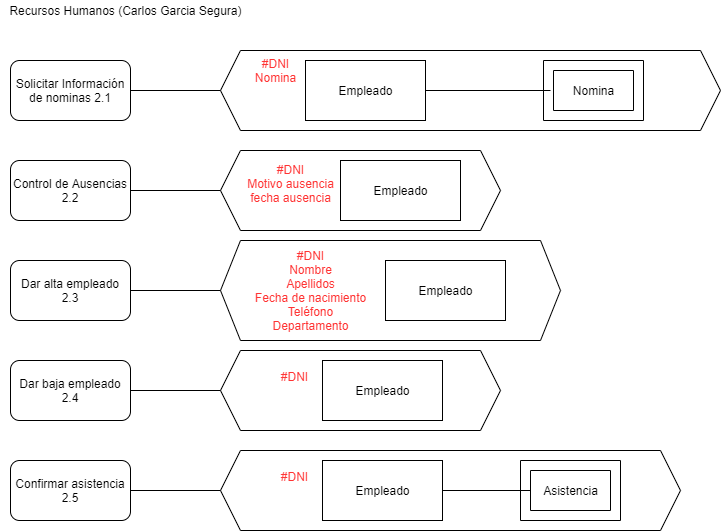

The diagram above was exported from draw.io. Its source (the exported page's mxGraphModel, read from the mxfile embedded in the PNG):
<mxGraphModel dx="1422" dy="794" grid="1" gridSize="10" guides="1" tooltips="1" connect="1" arrows="1" fold="1" page="1" pageScale="1" pageWidth="827" pageHeight="1169" math="0" shadow="0">
  <root>
    <mxCell id="0" />
    <mxCell id="1" parent="0" />
    <mxCell id="Pr2fDbEzcmb7zMnzj_tK-24" value="Solicitar Información de nominas 2.1" style="rounded=1;whiteSpace=wrap;html=1;" parent="1" vertex="1">
      <mxGeometry x="130" y="750" width="120" height="60" as="geometry" />
    </mxCell>
    <mxCell id="Pr2fDbEzcmb7zMnzj_tK-25" value="Control de Ausencias 2.2" style="rounded=1;whiteSpace=wrap;html=1;" parent="1" vertex="1">
      <mxGeometry x="130" y="850" width="120" height="60" as="geometry" />
    </mxCell>
    <mxCell id="Pr2fDbEzcmb7zMnzj_tK-26" value="Dar alta empleado 2.3" style="rounded=1;whiteSpace=wrap;html=1;" parent="1" vertex="1">
      <mxGeometry x="130" y="950" width="120" height="60" as="geometry" />
    </mxCell>
    <mxCell id="Pr2fDbEzcmb7zMnzj_tK-27" value="Dar baja empleado 2.4" style="rounded=1;whiteSpace=wrap;html=1;" parent="1" vertex="1">
      <mxGeometry x="130" y="1050" width="120" height="60" as="geometry" />
    </mxCell>
    <mxCell id="Pr2fDbEzcmb7zMnzj_tK-28" value="Confirmar asistencia 2.5" style="rounded=1;whiteSpace=wrap;html=1;" parent="1" vertex="1">
      <mxGeometry x="130" y="1150" width="120" height="60" as="geometry" />
    </mxCell>
    <mxCell id="Pr2fDbEzcmb7zMnzj_tK-29" value="" style="shape=hexagon;perimeter=hexagonPerimeter2;whiteSpace=wrap;html=1;fixedSize=1;" parent="1" vertex="1">
      <mxGeometry x="340" y="740" width="500" height="80" as="geometry" />
    </mxCell>
    <mxCell id="Pr2fDbEzcmb7zMnzj_tK-30" value="" style="shape=hexagon;perimeter=hexagonPerimeter2;whiteSpace=wrap;html=1;fixedSize=1;" parent="1" vertex="1">
      <mxGeometry x="340" y="840" width="280" height="80" as="geometry" />
    </mxCell>
    <mxCell id="Pr2fDbEzcmb7zMnzj_tK-31" value="" style="shape=hexagon;perimeter=hexagonPerimeter2;whiteSpace=wrap;html=1;fixedSize=1;" parent="1" vertex="1">
      <mxGeometry x="340" y="930" width="340" height="100" as="geometry" />
    </mxCell>
    <mxCell id="Pr2fDbEzcmb7zMnzj_tK-32" value="" style="shape=hexagon;perimeter=hexagonPerimeter2;whiteSpace=wrap;html=1;fixedSize=1;" parent="1" vertex="1">
      <mxGeometry x="340" y="1040" width="280" height="80" as="geometry" />
    </mxCell>
    <mxCell id="Pr2fDbEzcmb7zMnzj_tK-33" value="" style="shape=hexagon;perimeter=hexagonPerimeter2;whiteSpace=wrap;html=1;fixedSize=1;" parent="1" vertex="1">
      <mxGeometry x="340" y="1140" width="460" height="80" as="geometry" />
    </mxCell>
    <mxCell id="Pr2fDbEzcmb7zMnzj_tK-34" value="" style="endArrow=none;html=1;" parent="1" source="Pr2fDbEzcmb7zMnzj_tK-24" target="Pr2fDbEzcmb7zMnzj_tK-29" edge="1">
      <mxGeometry width="50" height="50" relative="1" as="geometry">
        <mxPoint x="910" y="780" as="sourcePoint" />
        <mxPoint x="960" y="730" as="targetPoint" />
      </mxGeometry>
    </mxCell>
    <mxCell id="Pr2fDbEzcmb7zMnzj_tK-35" value="" style="endArrow=none;html=1;" parent="1" source="Pr2fDbEzcmb7zMnzj_tK-30" target="Pr2fDbEzcmb7zMnzj_tK-25" edge="1">
      <mxGeometry width="50" height="50" relative="1" as="geometry">
        <mxPoint x="910" y="780" as="sourcePoint" />
        <mxPoint x="960" y="730" as="targetPoint" />
      </mxGeometry>
    </mxCell>
    <mxCell id="Pr2fDbEzcmb7zMnzj_tK-38" value="" style="endArrow=none;html=1;" parent="1" source="Pr2fDbEzcmb7zMnzj_tK-26" target="Pr2fDbEzcmb7zMnzj_tK-31" edge="1">
      <mxGeometry width="50" height="50" relative="1" as="geometry">
        <mxPoint x="910" y="780" as="sourcePoint" />
        <mxPoint x="960" y="730" as="targetPoint" />
      </mxGeometry>
    </mxCell>
    <mxCell id="Pr2fDbEzcmb7zMnzj_tK-39" value="" style="endArrow=none;html=1;" parent="1" source="Pr2fDbEzcmb7zMnzj_tK-27" target="Pr2fDbEzcmb7zMnzj_tK-32" edge="1">
      <mxGeometry width="50" height="50" relative="1" as="geometry">
        <mxPoint x="910" y="780" as="sourcePoint" />
        <mxPoint x="960" y="730" as="targetPoint" />
      </mxGeometry>
    </mxCell>
    <mxCell id="Pr2fDbEzcmb7zMnzj_tK-40" value="" style="endArrow=none;html=1;" parent="1" source="Pr2fDbEzcmb7zMnzj_tK-28" target="Pr2fDbEzcmb7zMnzj_tK-33" edge="1">
      <mxGeometry width="50" height="50" relative="1" as="geometry">
        <mxPoint x="910" y="780" as="sourcePoint" />
        <mxPoint x="960" y="730" as="targetPoint" />
      </mxGeometry>
    </mxCell>
    <mxCell id="Pr2fDbEzcmb7zMnzj_tK-43" value="&lt;font color=&quot;#ff3333&quot;&gt;#DNI&lt;br&gt;Nomina&lt;br&gt;&lt;/font&gt;" style="text;html=1;align=center;verticalAlign=middle;resizable=0;points=[];autosize=1;" parent="1" vertex="1">
      <mxGeometry x="365" y="745" width="60" height="30" as="geometry" />
    </mxCell>
    <mxCell id="Pr2fDbEzcmb7zMnzj_tK-45" value="" style="verticalLabelPosition=bottom;verticalAlign=top;html=1;shape=mxgraph.basic.frame;dx=10;" parent="1" vertex="1">
      <mxGeometry x="663" y="750" width="100" height="60" as="geometry" />
    </mxCell>
    <mxCell id="Pr2fDbEzcmb7zMnzj_tK-46" value="" style="verticalLabelPosition=bottom;verticalAlign=top;html=1;shape=mxgraph.basic.rect;fillColor2=none;strokeWidth=1;size=20;indent=5;" parent="1" vertex="1">
      <mxGeometry x="425" y="750" width="120" height="60" as="geometry" />
    </mxCell>
    <mxCell id="Pr2fDbEzcmb7zMnzj_tK-47" value="Empleado" style="text;html=1;align=center;verticalAlign=middle;resizable=0;points=[];autosize=1;" parent="1" vertex="1">
      <mxGeometry x="450" y="770" width="70" height="20" as="geometry" />
    </mxCell>
    <mxCell id="Pr2fDbEzcmb7zMnzj_tK-48" value="Nomina" style="text;html=1;align=center;verticalAlign=middle;resizable=0;points=[];autosize=1;" parent="1" vertex="1">
      <mxGeometry x="683" y="770" width="60" height="20" as="geometry" />
    </mxCell>
    <mxCell id="Pr2fDbEzcmb7zMnzj_tK-49" value="" style="endArrow=none;html=1;" parent="1" source="Pr2fDbEzcmb7zMnzj_tK-46" edge="1">
      <mxGeometry width="50" height="50" relative="1" as="geometry">
        <mxPoint x="733" y="780" as="sourcePoint" />
        <mxPoint x="670" y="780" as="targetPoint" />
      </mxGeometry>
    </mxCell>
    <mxCell id="Pr2fDbEzcmb7zMnzj_tK-52" value="&lt;font color=&quot;#ff3333&quot;&gt;#DNI&lt;br&gt;Motivo ausencia&lt;br&gt;fecha ausencia&lt;br&gt;&lt;br&gt;&lt;/font&gt;" style="text;html=1;align=center;verticalAlign=middle;resizable=0;points=[];autosize=1;" parent="1" vertex="1">
      <mxGeometry x="360" y="850" width="100" height="60" as="geometry" />
    </mxCell>
    <mxCell id="Pr2fDbEzcmb7zMnzj_tK-53" value="" style="verticalLabelPosition=bottom;verticalAlign=top;html=1;shape=mxgraph.basic.rect;fillColor2=none;strokeWidth=1;size=20;indent=5;" parent="1" vertex="1">
      <mxGeometry x="460" y="850" width="120" height="60" as="geometry" />
    </mxCell>
    <mxCell id="Pr2fDbEzcmb7zMnzj_tK-54" value="Empleado" style="text;html=1;align=center;verticalAlign=middle;resizable=0;points=[];autosize=1;" parent="1" vertex="1">
      <mxGeometry x="485" y="870" width="70" height="20" as="geometry" />
    </mxCell>
    <mxCell id="Pr2fDbEzcmb7zMnzj_tK-55" value="" style="verticalLabelPosition=bottom;verticalAlign=top;html=1;shape=mxgraph.basic.rect;fillColor2=none;strokeWidth=1;size=20;indent=5;" parent="1" vertex="1">
      <mxGeometry x="505" y="950" width="120" height="60" as="geometry" />
    </mxCell>
    <mxCell id="Pr2fDbEzcmb7zMnzj_tK-56" value="Empleado" style="text;html=1;align=center;verticalAlign=middle;resizable=0;points=[];autosize=1;" parent="1" vertex="1">
      <mxGeometry x="530" y="970" width="70" height="20" as="geometry" />
    </mxCell>
    <mxCell id="Pr2fDbEzcmb7zMnzj_tK-57" value="" style="verticalLabelPosition=bottom;verticalAlign=top;html=1;shape=mxgraph.basic.rect;fillColor2=none;strokeWidth=1;size=20;indent=5;" parent="1" vertex="1">
      <mxGeometry x="442" y="1050" width="120" height="60" as="geometry" />
    </mxCell>
    <mxCell id="Pr2fDbEzcmb7zMnzj_tK-58" value="Empleado" style="text;html=1;align=center;verticalAlign=middle;resizable=0;points=[];autosize=1;" parent="1" vertex="1">
      <mxGeometry x="467" y="1070" width="70" height="20" as="geometry" />
    </mxCell>
    <mxCell id="Pr2fDbEzcmb7zMnzj_tK-59" value="&lt;font color=&quot;#ff3333&quot;&gt;#DNI&lt;br&gt;&lt;br&gt;&lt;br&gt;&lt;/font&gt;" style="text;html=1;align=center;verticalAlign=middle;resizable=0;points=[];autosize=1;" parent="1" vertex="1">
      <mxGeometry x="394" y="1055" width="40" height="50" as="geometry" />
    </mxCell>
    <mxCell id="Pr2fDbEzcmb7zMnzj_tK-60" value="" style="verticalLabelPosition=bottom;verticalAlign=top;html=1;shape=mxgraph.basic.rect;fillColor2=none;strokeWidth=1;size=20;indent=5;" parent="1" vertex="1">
      <mxGeometry x="442" y="1150" width="120" height="60" as="geometry" />
    </mxCell>
    <mxCell id="Pr2fDbEzcmb7zMnzj_tK-61" value="Empleado" style="text;html=1;align=center;verticalAlign=middle;resizable=0;points=[];autosize=1;" parent="1" vertex="1">
      <mxGeometry x="467" y="1170" width="70" height="20" as="geometry" />
    </mxCell>
    <mxCell id="Pr2fDbEzcmb7zMnzj_tK-67" value="" style="verticalLabelPosition=bottom;verticalAlign=top;html=1;shape=mxgraph.basic.frame;dx=10;" parent="1" vertex="1">
      <mxGeometry x="640" y="1150" width="100" height="60" as="geometry" />
    </mxCell>
    <mxCell id="Pr2fDbEzcmb7zMnzj_tK-68" value="Asistencia" style="text;html=1;align=center;verticalAlign=middle;resizable=0;points=[];autosize=1;" parent="1" vertex="1">
      <mxGeometry x="655" y="1170" width="70" height="20" as="geometry" />
    </mxCell>
    <mxCell id="Pr2fDbEzcmb7zMnzj_tK-69" value="" style="endArrow=none;html=1;entryX=0;entryY=0.5;entryDx=10;entryDy=0;entryPerimeter=0;" parent="1" source="Pr2fDbEzcmb7zMnzj_tK-60" target="Pr2fDbEzcmb7zMnzj_tK-67" edge="1">
      <mxGeometry width="50" height="50" relative="1" as="geometry">
        <mxPoint x="670" y="1270" as="sourcePoint" />
        <mxPoint x="720" y="1220" as="targetPoint" />
      </mxGeometry>
    </mxCell>
    <mxCell id="Pr2fDbEzcmb7zMnzj_tK-71" value="&lt;font color=&quot;#ff3333&quot;&gt;#DNI&lt;br&gt;&lt;br&gt;&lt;br&gt;&lt;/font&gt;" style="text;html=1;align=center;verticalAlign=middle;resizable=0;points=[];autosize=1;" parent="1" vertex="1">
      <mxGeometry x="394" y="1155" width="40" height="50" as="geometry" />
    </mxCell>
    <mxCell id="Pr2fDbEzcmb7zMnzj_tK-72" value="&lt;font color=&quot;#ff3333&quot;&gt;#DNI&lt;br&gt;Nombre&lt;br&gt;Apellidos&lt;br&gt;Fecha de nacimiento&lt;br&gt;Teléfono&lt;br&gt;Departamento&lt;br&gt;&lt;/font&gt;" style="text;html=1;align=center;verticalAlign=middle;resizable=0;points=[];autosize=1;" parent="1" vertex="1">
      <mxGeometry x="365" y="935" width="130" height="90" as="geometry" />
    </mxCell>
    <mxCell id="Pr2fDbEzcmb7zMnzj_tK-77" value="Recursos Humanos (Carlos Garcia Segura)" style="text;html=1;align=center;verticalAlign=middle;resizable=0;points=[];autosize=1;" parent="1" vertex="1">
      <mxGeometry x="120" y="690" width="250" height="20" as="geometry" />
    </mxCell>
  </root>
</mxGraphModel>